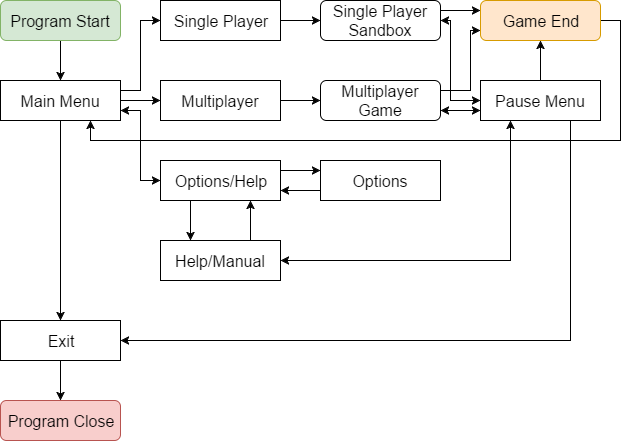

The diagram above was exported from draw.io. Its source (the exported page's mxGraphModel, read from the mxfile embedded in the PNG):
<mxGraphModel dx="760" dy="685" grid="1" gridSize="10" guides="1" tooltips="1" connect="1" arrows="1" fold="1" page="1" pageScale="1" pageWidth="850" pageHeight="1100" background="#ffffff" math="0" shadow="0">
  <root>
    <mxCell id="0" />
    <mxCell id="1" parent="0" />
    <mxCell id="19" style="edgeStyle=orthogonalEdgeStyle;rounded=0;html=1;exitX=0.5;exitY=1;entryX=0.5;entryY=0;jettySize=auto;orthogonalLoop=1;fontSize=16;" parent="1" source="2" target="18" edge="1">
      <mxGeometry relative="1" as="geometry" />
    </mxCell>
    <mxCell id="2" value="Program Start" style="rounded=1;whiteSpace=wrap;html=1;labelBackgroundColor=none;fontSize=16;fillColor=#d5e8d4;strokeColor=#82b366;" parent="1" vertex="1">
      <mxGeometry x="40" y="40" width="120" height="40" as="geometry" />
    </mxCell>
    <mxCell id="32" style="edgeStyle=orthogonalEdgeStyle;rounded=0;html=1;exitX=1;exitY=0.5;entryX=0;entryY=0.5;startArrow=none;startFill=0;jettySize=auto;orthogonalLoop=1;fontSize=16;" parent="1" source="3" target="29" edge="1">
      <mxGeometry relative="1" as="geometry" />
    </mxCell>
    <mxCell id="3" value="Single Player" style="whiteSpace=wrap;html=1;labelBackgroundColor=none;fontSize=16;" parent="1" vertex="1">
      <mxGeometry x="200" y="40" width="120" height="40" as="geometry" />
    </mxCell>
    <mxCell id="34" style="edgeStyle=orthogonalEdgeStyle;rounded=0;html=1;exitX=1;exitY=0.5;entryX=0;entryY=0.5;startArrow=none;startFill=0;jettySize=auto;orthogonalLoop=1;fontSize=16;" parent="1" source="6" target="33" edge="1">
      <mxGeometry relative="1" as="geometry" />
    </mxCell>
    <mxCell id="6" value="Multiplayer" style="whiteSpace=wrap;html=1;labelBackgroundColor=none;fontSize=16;" parent="1" vertex="1">
      <mxGeometry x="200" y="120" width="120" height="40" as="geometry" />
    </mxCell>
    <mxCell id="24" style="edgeStyle=orthogonalEdgeStyle;rounded=0;html=1;exitX=0.25;exitY=1;entryX=0.25;entryY=0;jettySize=auto;orthogonalLoop=1;fontSize=16;" parent="1" source="8" target="15" edge="1">
      <mxGeometry relative="1" as="geometry" />
    </mxCell>
    <mxCell id="27" style="edgeStyle=orthogonalEdgeStyle;rounded=0;html=1;exitX=1;exitY=0.25;entryX=0;entryY=0.25;jettySize=auto;orthogonalLoop=1;fontSize=16;" parent="1" source="8" target="14" edge="1">
      <mxGeometry relative="1" as="geometry" />
    </mxCell>
    <mxCell id="8" value="Options/Help" style="whiteSpace=wrap;html=1;labelBackgroundColor=none;fontSize=16;" parent="1" vertex="1">
      <mxGeometry x="200" y="200" width="120" height="40" as="geometry" />
    </mxCell>
    <mxCell id="13" style="edgeStyle=orthogonalEdgeStyle;rounded=0;html=1;exitX=0.5;exitY=1;entryX=0.5;entryY=0;jettySize=auto;orthogonalLoop=1;fontSize=16;" parent="1" source="10" target="12" edge="1">
      <mxGeometry relative="1" as="geometry" />
    </mxCell>
    <mxCell id="53" style="edgeStyle=orthogonalEdgeStyle;rounded=0;html=1;exitX=1;exitY=0.5;entryX=0.75;entryY=1;startArrow=classic;startFill=1;jettySize=auto;orthogonalLoop=1;fontSize=16;endArrow=none;endFill=0;" parent="1" source="10" target="41" edge="1">
      <mxGeometry relative="1" as="geometry" />
    </mxCell>
    <mxCell id="10" value="Exit" style="whiteSpace=wrap;html=1;labelBackgroundColor=none;fontSize=16;" parent="1" vertex="1">
      <mxGeometry x="40" y="360" width="120" height="40" as="geometry" />
    </mxCell>
    <mxCell id="12" value="Program Close" style="rounded=1;whiteSpace=wrap;html=1;labelBackgroundColor=none;fontSize=16;fillColor=#f8cecc;strokeColor=#b85450;" parent="1" vertex="1">
      <mxGeometry x="40" y="440" width="120" height="40" as="geometry" />
    </mxCell>
    <mxCell id="28" style="edgeStyle=orthogonalEdgeStyle;rounded=0;html=1;exitX=0;exitY=0.75;entryX=1;entryY=0.75;jettySize=auto;orthogonalLoop=1;fontSize=16;" parent="1" source="14" target="8" edge="1">
      <mxGeometry relative="1" as="geometry" />
    </mxCell>
    <mxCell id="14" value="Options" style="whiteSpace=wrap;html=1;labelBackgroundColor=none;fontSize=16;rounded=0;" parent="1" vertex="1">
      <mxGeometry x="360" y="200" width="120" height="40" as="geometry" />
    </mxCell>
    <mxCell id="25" style="edgeStyle=orthogonalEdgeStyle;rounded=0;html=1;exitX=0.75;exitY=0;entryX=0.75;entryY=1;jettySize=auto;orthogonalLoop=1;fontSize=16;" parent="1" source="15" target="8" edge="1">
      <mxGeometry relative="1" as="geometry" />
    </mxCell>
    <mxCell id="15" value="Help/Manual" style="whiteSpace=wrap;html=1;labelBackgroundColor=none;fontSize=16;" parent="1" vertex="1">
      <mxGeometry x="200" y="280" width="120" height="40" as="geometry" />
    </mxCell>
    <mxCell id="20" style="edgeStyle=orthogonalEdgeStyle;rounded=0;html=1;exitX=0.5;exitY=1;entryX=0.5;entryY=0;jettySize=auto;orthogonalLoop=1;fontSize=16;" parent="1" source="18" target="10" edge="1">
      <mxGeometry relative="1" as="geometry" />
    </mxCell>
    <mxCell id="21" style="edgeStyle=orthogonalEdgeStyle;rounded=0;html=1;exitX=1;exitY=0.5;entryX=0;entryY=0.5;jettySize=auto;orthogonalLoop=1;fontSize=16;" parent="1" source="18" target="6" edge="1">
      <mxGeometry relative="1" as="geometry" />
    </mxCell>
    <mxCell id="22" style="edgeStyle=orthogonalEdgeStyle;rounded=0;html=1;exitX=1;exitY=0.25;entryX=0;entryY=0.5;jettySize=auto;orthogonalLoop=1;fontSize=16;" parent="1" source="18" target="3" edge="1">
      <mxGeometry relative="1" as="geometry" />
    </mxCell>
    <mxCell id="23" style="edgeStyle=orthogonalEdgeStyle;rounded=0;html=1;exitX=1;exitY=0.75;entryX=0;entryY=0.5;jettySize=auto;orthogonalLoop=1;fontSize=16;startArrow=classic;startFill=1;" parent="1" source="18" target="8" edge="1">
      <mxGeometry relative="1" as="geometry" />
    </mxCell>
    <mxCell id="18" value="Main Menu" style="whiteSpace=wrap;html=1;labelBackgroundColor=none;fontSize=16;" parent="1" vertex="1">
      <mxGeometry x="40" y="120" width="120" height="40" as="geometry" />
    </mxCell>
    <mxCell id="37" style="edgeStyle=orthogonalEdgeStyle;rounded=0;html=1;exitX=1;exitY=0.25;entryX=0;entryY=0.25;startArrow=none;startFill=0;jettySize=auto;orthogonalLoop=1;fontSize=16;" parent="1" source="29" target="35" edge="1">
      <mxGeometry relative="1" as="geometry" />
    </mxCell>
    <mxCell id="29" value="Single Player Sandbox" style="rounded=1;whiteSpace=wrap;html=1;labelBackgroundColor=none;fontSize=16;" parent="1" vertex="1">
      <mxGeometry x="360" y="40" width="120" height="40" as="geometry" />
    </mxCell>
    <mxCell id="40" style="edgeStyle=orthogonalEdgeStyle;rounded=0;html=1;exitX=1;exitY=0.25;entryX=0;entryY=0.75;startArrow=none;startFill=0;jettySize=auto;orthogonalLoop=1;fontSize=16;" parent="1" source="33" target="35" edge="1">
      <mxGeometry relative="1" as="geometry">
        <Array as="points">
          <mxPoint x="510" y="130" />
          <mxPoint x="510" y="70" />
        </Array>
      </mxGeometry>
    </mxCell>
    <mxCell id="42" style="edgeStyle=orthogonalEdgeStyle;rounded=0;html=1;exitX=1;exitY=0.75;entryX=0;entryY=0.75;startArrow=classic;startFill=1;jettySize=auto;orthogonalLoop=1;fontSize=16;" parent="1" source="33" target="41" edge="1">
      <mxGeometry relative="1" as="geometry" />
    </mxCell>
    <mxCell id="33" value="Multiplayer Game" style="rounded=1;whiteSpace=wrap;html=1;labelBackgroundColor=none;fontSize=16;" parent="1" vertex="1">
      <mxGeometry x="360" y="120" width="120" height="40" as="geometry" />
    </mxCell>
    <mxCell id="39" style="edgeStyle=orthogonalEdgeStyle;rounded=0;html=1;exitX=1;exitY=0.5;entryX=0.75;entryY=1;startArrow=none;startFill=0;jettySize=auto;orthogonalLoop=1;fontSize=16;" parent="1" source="35" target="18" edge="1">
      <mxGeometry relative="1" as="geometry">
        <Array as="points">
          <mxPoint x="660" y="60" />
          <mxPoint x="660" y="180" />
          <mxPoint x="130" y="180" />
        </Array>
      </mxGeometry>
    </mxCell>
    <mxCell id="35" value="Game End" style="rounded=1;whiteSpace=wrap;html=1;labelBackgroundColor=none;fontSize=16;fillColor=#ffe6cc;strokeColor=#d79b00;" parent="1" vertex="1">
      <mxGeometry x="520" y="40" width="120" height="40" as="geometry" />
    </mxCell>
    <mxCell id="43" style="edgeStyle=orthogonalEdgeStyle;rounded=0;html=1;exitX=0.5;exitY=0;entryX=0.5;entryY=1;startArrow=none;startFill=0;jettySize=auto;orthogonalLoop=1;fontSize=16;" parent="1" source="41" target="35" edge="1">
      <mxGeometry relative="1" as="geometry" />
    </mxCell>
    <mxCell id="45" style="edgeStyle=orthogonalEdgeStyle;rounded=0;html=1;exitX=0;exitY=0.5;entryX=1;entryY=0.5;startArrow=classic;startFill=1;jettySize=auto;orthogonalLoop=1;fontSize=16;" parent="1" source="41" target="29" edge="1">
      <mxGeometry relative="1" as="geometry">
        <Array as="points">
          <mxPoint x="490" y="140" />
          <mxPoint x="490" y="60" />
        </Array>
      </mxGeometry>
    </mxCell>
    <mxCell id="52" style="edgeStyle=orthogonalEdgeStyle;rounded=0;html=1;exitX=0.25;exitY=1;entryX=1;entryY=0.5;startArrow=classic;startFill=1;jettySize=auto;orthogonalLoop=1;fontSize=16;" parent="1" source="41" target="15" edge="1">
      <mxGeometry relative="1" as="geometry" />
    </mxCell>
    <mxCell id="41" value="Pause Menu" style="rounded=0;whiteSpace=wrap;html=1;labelBackgroundColor=none;fontSize=16;" parent="1" vertex="1">
      <mxGeometry x="520" y="120" width="120" height="40" as="geometry" />
    </mxCell>
  </root>
</mxGraphModel>